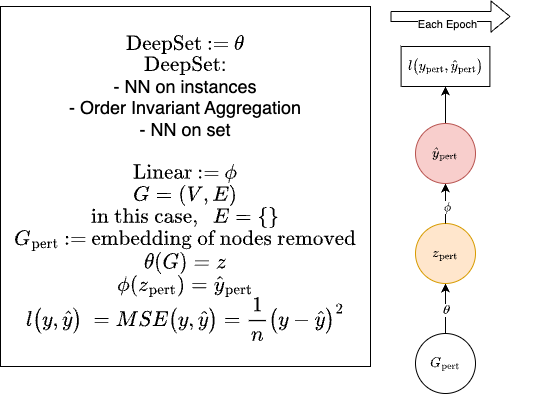

The diagram above was exported from draw.io. Its source (the exported page's mxGraphModel, read from the mxfile embedded in the PNG):
<mxGraphModel dx="956" dy="1127" grid="1" gridSize="10" guides="1" tooltips="1" connect="1" arrows="1" fold="1" page="1" pageScale="1" pageWidth="850" pageHeight="1100" math="1" shadow="0">
  <root>
    <mxCell id="0" />
    <mxCell id="1" parent="0" />
    <mxCell id="3" value="&lt;font style=&quot;font-size: 18px;&quot;&gt;`\text{DeepSet}:= \theta`&lt;br&gt;`\text{DeepSet}`:&lt;br&gt;- NN on instances&lt;br&gt;- Order Invariant Aggregation&lt;br&gt;- NN on set&lt;br&gt;&lt;br&gt;`\text{Linear}:= \phi`&lt;br&gt;`G = (V, E)`&lt;br&gt;`\text{in this case, } E = {}`&lt;br&gt;`G_{\text{pert}} := \text{embedding of nodes removed} `&lt;br&gt;`\theta(G) = z`&lt;br&gt;`\phi(z_{\text{pert})) = \hat{y}_{\text{pert}}`&lt;br&gt;`l(y,\hat{y})&amp;nbsp;=MSE(y,\hat{y}) = \frac{1}{n}(y -\hat{y})^2`&lt;/font&gt;" style="rounded=0;whiteSpace=wrap;html=1;" parent="1" vertex="1">
      <mxGeometry x="40" y="80" width="370" height="360" as="geometry" />
    </mxCell>
    <mxCell id="18" style="edgeStyle=none;html=1;exitX=0.5;exitY=0;exitDx=0;exitDy=0;entryX=0.5;entryY=1;entryDx=0;entryDy=0;" parent="1" source="20" target="22" edge="1">
      <mxGeometry relative="1" as="geometry" />
    </mxCell>
    <mxCell id="19" value="`\theta`" style="edgeLabel;html=1;align=center;verticalAlign=middle;resizable=0;points=[];" parent="18" vertex="1" connectable="0">
      <mxGeometry x="-0.0531" relative="1" as="geometry">
        <mxPoint as="offset" />
      </mxGeometry>
    </mxCell>
    <mxCell id="20" value="`G_{\text{pert}}`" style="ellipse;whiteSpace=wrap;html=1;aspect=fixed;" parent="1" vertex="1">
      <mxGeometry x="455" y="407" width="60" height="60" as="geometry" />
    </mxCell>
    <mxCell id="22" value="`z_{\text{pert}}`" style="ellipse;whiteSpace=wrap;html=1;aspect=fixed;fillColor=#ffe6cc;strokeColor=#d79b00;" parent="1" vertex="1">
      <mxGeometry x="455" y="297" width="60" height="60" as="geometry" />
    </mxCell>
    <mxCell id="25" style="edgeStyle=none;html=1;exitX=0.5;exitY=0;exitDx=0;exitDy=0;entryX=0.5;entryY=1;entryDx=0;entryDy=0;" parent="1" source="22" target="31" edge="1">
      <mxGeometry relative="1" as="geometry">
        <mxPoint x="485" y="307" as="sourcePoint" />
      </mxGeometry>
    </mxCell>
    <mxCell id="26" value="`phi`" style="edgeLabel;html=1;align=center;verticalAlign=middle;resizable=0;points=[];" parent="25" vertex="1" connectable="0">
      <mxGeometry x="-0.1667" y="-1" relative="1" as="geometry">
        <mxPoint as="offset" />
      </mxGeometry>
    </mxCell>
    <mxCell id="30" style="edgeStyle=none;html=1;exitX=0.5;exitY=0;exitDx=0;exitDy=0;entryX=0.5;entryY=1;entryDx=0;entryDy=0;" parent="1" source="31" target="34" edge="1">
      <mxGeometry relative="1" as="geometry">
        <mxPoint x="495" y="120" as="targetPoint" />
      </mxGeometry>
    </mxCell>
    <mxCell id="31" value="`\hat{y}_\text{pert}`" style="ellipse;whiteSpace=wrap;html=1;aspect=fixed;fillColor=#f8cecc;strokeColor=#b85450;" parent="1" vertex="1">
      <mxGeometry x="455" y="197" width="60" height="60" as="geometry" />
    </mxCell>
    <mxCell id="34" value="`l(y_{\text{pert}},\hat{y}_{\text{pert}}&lt;br style=&quot;border-color: var(--border-color);&quot;&gt;)`" style="rounded=0;whiteSpace=wrap;html=1;container=0;" parent="1" vertex="1">
      <mxGeometry x="440.6" y="120" width="88.8" height="40" as="geometry" />
    </mxCell>
    <mxCell id="38" value="" style="shape=flexArrow;endArrow=classic;html=1;" parent="1" edge="1">
      <mxGeometry width="50" height="50" relative="1" as="geometry">
        <mxPoint x="430" y="90" as="sourcePoint" />
        <mxPoint x="550" y="90" as="targetPoint" />
      </mxGeometry>
    </mxCell>
    <mxCell id="39" value="Each Epoch" style="edgeLabel;html=1;align=center;verticalAlign=middle;resizable=0;points=[];" parent="38" vertex="1" connectable="0">
      <mxGeometry x="-0.039" relative="1" as="geometry">
        <mxPoint x="-2" y="7" as="offset" />
      </mxGeometry>
    </mxCell>
  </root>
</mxGraphModel>